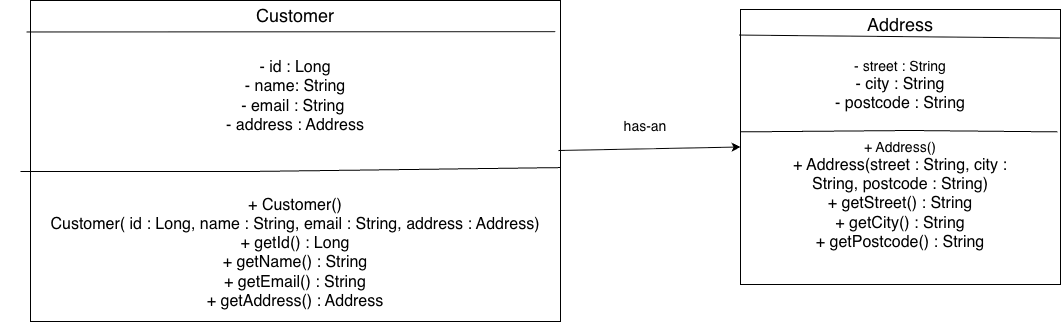

The diagram above was exported from draw.io. Its source (the exported page's mxGraphModel, read from the mxfile embedded in the PNG):
<mxGraphModel dx="2612" dy="711" grid="1" gridSize="10" guides="1" tooltips="1" connect="1" arrows="1" fold="1" page="1" pageScale="1" pageWidth="1169" pageHeight="827" math="0" shadow="0">
  <root>
    <mxCell id="0" />
    <mxCell id="1" parent="0" />
    <mxCell id="UyInRYOgeiFVOzXqPr9V-1" parent="1" style="rounded=0;whiteSpace=wrap;html=1;" value="" vertex="1">
      <mxGeometry height="321" width="530" y="160" as="geometry" />
    </mxCell>
    <mxCell id="UyInRYOgeiFVOzXqPr9V-2" edge="1" parent="1" source="UyInRYOgeiFVOzXqPr9V-1" style="endArrow=none;html=1;rounded=0;exitX=-0.007;exitY=0.098;exitDx=0;exitDy=0;exitPerimeter=0;entryX=0.99;entryY=0.097;entryDx=0;entryDy=0;entryPerimeter=0;" target="UyInRYOgeiFVOzXqPr9V-1" value="">
      <mxGeometry height="50" relative="1" width="50" as="geometry">
        <mxPoint y="201.91" as="sourcePoint" />
        <mxPoint x="410" y="201" as="targetPoint" />
      </mxGeometry>
    </mxCell>
    <mxCell id="UyInRYOgeiFVOzXqPr9V-3" parent="1" style="text;html=1;whiteSpace=wrap;strokeColor=none;fillColor=none;align=center;verticalAlign=middle;rounded=0;" value="&lt;font style=&quot;font-size: 18px;&quot;&gt;Customer&lt;/font&gt;" vertex="1">
      <mxGeometry height="30" width="80" x="225" y="160" as="geometry" />
    </mxCell>
    <mxCell id="UyInRYOgeiFVOzXqPr9V-4" edge="1" parent="1" style="endArrow=none;html=1;rounded=0;" value="">
      <mxGeometry height="50" relative="1" width="50" x="0.0851" as="geometry">
        <Array as="points">
          <mxPoint x="219.58999999999997" y="331" />
        </Array>
        <mxPoint x="-10" y="331" as="sourcePoint" />
        <mxPoint x="530" y="327.09" as="targetPoint" />
      </mxGeometry>
    </mxCell>
    <mxCell id="UyInRYOgeiFVOzXqPr9V-5" parent="1" style="text;html=1;whiteSpace=wrap;strokeColor=none;fillColor=none;align=center;verticalAlign=middle;rounded=0;" value="&lt;div&gt;&lt;font size=&quot;3&quot;&gt;- id : Long&lt;/font&gt;&lt;/div&gt;&lt;div&gt;&lt;font size=&quot;3&quot;&gt;- name: String&lt;/font&gt;&lt;/div&gt;&lt;div&gt;&lt;font size=&quot;3&quot;&gt;- email : String&amp;nbsp;&lt;/font&gt;&lt;/div&gt;&lt;div&gt;&lt;font size=&quot;3&quot;&gt;- address : Address&lt;/font&gt;&lt;/div&gt;" vertex="1">
      <mxGeometry height="30" width="260" x="135" y="241" as="geometry" />
    </mxCell>
    <mxCell id="UyInRYOgeiFVOzXqPr9V-6" parent="1" style="text;html=1;whiteSpace=wrap;strokeColor=none;fillColor=none;align=center;verticalAlign=middle;rounded=0;" value="&lt;div&gt;&lt;font size=&quot;3&quot;&gt;+ Customer()&lt;/font&gt;&lt;/div&gt;&lt;div&gt;&lt;span style=&quot;font-size: medium; background-color: transparent; color: light-dark(rgb(0, 0, 0), rgb(255, 255, 255));&quot;&gt;Customer( id : Long, name : String, email : String, address : Address)&lt;/span&gt;&lt;/div&gt;&lt;div&gt;&lt;font size=&quot;3&quot;&gt;+ getId() : Long&lt;/font&gt;&lt;/div&gt;&lt;div&gt;&lt;font size=&quot;3&quot;&gt;+ getName() : String&lt;/font&gt;&lt;/div&gt;&lt;div&gt;&lt;font size=&quot;3&quot;&gt;+ getEmail() : String&lt;/font&gt;&lt;/div&gt;&lt;div&gt;&lt;font size=&quot;3&quot;&gt;+ getAddress() : Address&lt;/font&gt;&lt;/div&gt;&lt;div&gt;&lt;br&gt;&lt;/div&gt;" vertex="1">
      <mxGeometry height="30" width="590" x="-30" y="405" as="geometry" />
    </mxCell>
    <mxCell id="UyInRYOgeiFVOzXqPr9V-9" parent="1" style="rounded=0;whiteSpace=wrap;html=1;" value="" vertex="1">
      <mxGeometry height="275" width="320" x="710" y="169" as="geometry" />
    </mxCell>
    <mxCell id="UyInRYOgeiFVOzXqPr9V-10" parent="1" style="text;html=1;whiteSpace=wrap;strokeColor=none;fillColor=none;align=center;verticalAlign=middle;rounded=0;" value="&lt;font style=&quot;font-size: 18px;&quot;&gt;Address&lt;/font&gt;" vertex="1">
      <mxGeometry height="30" width="60" x="840" y="169" as="geometry" />
    </mxCell>
    <mxCell id="UyInRYOgeiFVOzXqPr9V-11" edge="1" parent="1" source="UyInRYOgeiFVOzXqPr9V-9" style="endArrow=none;html=1;rounded=0;entryX=0.997;entryY=0.104;entryDx=0;entryDy=0;entryPerimeter=0;exitX=-0.003;exitY=0.093;exitDx=0;exitDy=0;exitPerimeter=0;" target="UyInRYOgeiFVOzXqPr9V-9" value="">
      <mxGeometry height="50" relative="1" width="50" as="geometry">
        <mxPoint x="710" y="210" as="sourcePoint" />
        <mxPoint x="760" y="160" as="targetPoint" />
      </mxGeometry>
    </mxCell>
    <mxCell id="UyInRYOgeiFVOzXqPr9V-12" edge="1" parent="1" style="endArrow=none;html=1;rounded=0;" target="UyInRYOgeiFVOzXqPr9V-9" value="">
      <mxGeometry height="50" relative="1" width="50" as="geometry">
        <mxPoint x="710" y="350" as="sourcePoint" />
        <mxPoint x="760" y="300" as="targetPoint" />
      </mxGeometry>
    </mxCell>
    <mxCell id="UyInRYOgeiFVOzXqPr9V-13" edge="1" parent="1" style="endArrow=none;html=1;rounded=0;entryX=0.991;entryY=0.445;entryDx=0;entryDy=0;entryPerimeter=0;" target="UyInRYOgeiFVOzXqPr9V-9" value="">
      <mxGeometry height="50" relative="1" width="50" x="0.0595" as="geometry">
        <Array as="points">
          <mxPoint x="880" y="290" />
        </Array>
        <mxPoint x="710" y="291.38" as="sourcePoint" />
        <mxPoint x="760" y="290" as="targetPoint" />
      </mxGeometry>
    </mxCell>
    <mxCell id="UyInRYOgeiFVOzXqPr9V-14" parent="1" style="text;html=1;whiteSpace=wrap;strokeColor=none;fillColor=none;align=center;verticalAlign=middle;rounded=0;" value="&lt;font style=&quot;font-size: 14px;&quot;&gt;- street : String&lt;/font&gt;&lt;div&gt;&lt;font size=&quot;3&quot;&gt;- city : String&lt;/font&gt;&lt;/div&gt;&lt;div&gt;&lt;font size=&quot;3&quot;&gt;- postcode : String&lt;/font&gt;&lt;/div&gt;" vertex="1">
      <mxGeometry height="30" width="220" x="760" y="230" as="geometry" />
    </mxCell>
    <mxCell id="UyInRYOgeiFVOzXqPr9V-15" parent="1" style="text;html=1;whiteSpace=wrap;strokeColor=none;fillColor=none;align=center;verticalAlign=middle;rounded=0;" value="&lt;font style=&quot;font-size: 14px;&quot;&gt;+ Address()&lt;/font&gt;&lt;div&gt;&lt;font size=&quot;3&quot;&gt;+ Address(street : String, city : String, postcode : String)&lt;/font&gt;&lt;/div&gt;&lt;div&gt;&lt;font size=&quot;3&quot;&gt;+ getStreet() : String&lt;/font&gt;&lt;/div&gt;&lt;div&gt;&lt;font size=&quot;3&quot;&gt;+ getCity() : String&lt;/font&gt;&lt;/div&gt;&lt;div&gt;&lt;font size=&quot;3&quot;&gt;+ getPostcode() : String&lt;/font&gt;&lt;/div&gt;" vertex="1">
      <mxGeometry height="30" width="240" x="750" y="340" as="geometry" />
    </mxCell>
    <mxCell id="UyInRYOgeiFVOzXqPr9V-16" edge="1" parent="1" style="endArrow=classic;html=1;rounded=0;entryX=0;entryY=0.5;entryDx=0;entryDy=0;" target="UyInRYOgeiFVOzXqPr9V-9" value="">
      <mxGeometry height="50" relative="1" width="50" as="geometry">
        <mxPoint x="528" y="310" as="sourcePoint" />
        <mxPoint x="578" y="260" as="targetPoint" />
      </mxGeometry>
    </mxCell>
    <mxCell id="UyInRYOgeiFVOzXqPr9V-17" parent="1" style="text;html=1;whiteSpace=wrap;strokeColor=none;fillColor=none;align=center;verticalAlign=middle;rounded=0;" value="&lt;font style=&quot;font-size: 14px;&quot;&gt;has-an&lt;/font&gt;" vertex="1">
      <mxGeometry height="30" width="60" x="585" y="271" as="geometry" />
    </mxCell>
  </root>
</mxGraphModel>